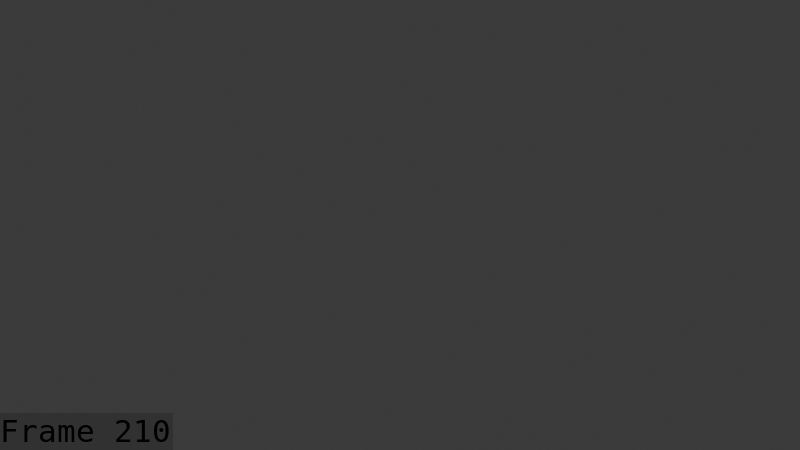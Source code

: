 # Source: boom_shroom_walk_Blocking_playblast_July_24.blend  (saved by Blender 5.1.30; exported with 4.5.12 LTS)
import bpy
from mathutils import Matrix  # noqa: F401  (used for matrix-valued properties, if any)

bpy.ops.wm.read_factory_settings(use_empty=True)
scene = bpy.context.scene
scene.name = 'Scene'

# ---- collections
col_collection = bpy.data.collections.new('Collection'); scene.collection.children.link(col_collection)
col_collection_001 = bpy.data.collections.new('Collection.001'); col_collection.children.link(col_collection_001)

# ---- world
world_world = bpy.data.worlds.new('World'); scene.world = world_world
world_world.use_nodes = True; world_world.node_tree.nodes.clear()
_N = world_world.node_tree.nodes; _L = world_world.node_tree.links
n0 = _N.new('ShaderNodeOutputWorld'); n0.name = 'World Output'; n0.location = (200, 100)
n1 = _N.new('ShaderNodeBackground'); n1.name = 'Background'; n1.location = (-200, 100)
n1.inputs[0].default_value = (0.05088, 0.05088, 0.05088, 1.0)
_L.new(n1.outputs[0], n0.inputs[0])
n0.is_active_output = True
world_world.color = (0.05088, 0.05088, 0.05088)
world_world.sun_shadow_jitter_overblur = 0.0

# ---- cameras
cam_camera_001 = bpy.data.cameras.new('Camera.001')

# ---- meshes
me_cylinder = bpy.data.meshes.new('Cylinder')
me_cylinder.from_pydata([], [], [])
me_cylinder.materials.append(None)
me_cylinder.materials.append(None)
me_cylinder.materials.append(None)
me_cylinder.materials.append(None)
me_cylinder.materials.append(None)
me_cylinder.update()
arm_armature = bpy.data.armatures.new('Armature')  # bones are not reproduced

# ---- objects
ob_camera = bpy.data.objects.new('Camera', cam_camera_001)
ob_booom_shrooom = bpy.data.objects.new('booom shrooom', me_cylinder)
ob_armature = bpy.data.objects.new('Armature', arm_armature)

# ---- transforms, parenting, visibility, modifiers, constraints
ob_camera.location = (3.498, -3.332, 3.75)
ob_camera.rotation_euler = (1.048, 4.088e-06, 0.8058)
ob_booom_shrooom.parent = ob_armature
ob_booom_shrooom.location = (0.0, -1.11e-16, 9.313e-10)
ob_booom_shrooom.scale = (1.0, 1.0, 1.0)
_m = ob_booom_shrooom.modifiers.new('Armature', 'ARMATURE')
_m.object = ob_armature
ob_armature.location = (0.0, 0.0, 0.0)
ob_armature.show_in_front = True

# ---- collection membership
col_collection.objects.link(ob_camera)
col_collection_001.objects.link(ob_booom_shrooom)
col_collection_001.objects.link(ob_armature)

# ---- scene / render settings (as saved in the file)
scene.camera = ob_camera
scene.frame_start = 1; scene.frame_end = 210; scene.frame_set(210)
scene.render.engine = 'BLENDER_EEVEE_NEXT'
scene.render.image_settings.file_format = 'FFMPEG'
scene.render.image_settings.color_mode = 'RGB'
scene.render.fps = 60
scene.render.bake_bias = 0.0
scene.render.bake_samples = 0
scene.render.use_stamp_time = False
scene.render.use_stamp_date = False
scene.render.use_stamp_camera = False
scene.render.use_stamp_scene = False
scene.render.use_stamp_filename = False
scene.render.use_stamp_render_time = False
scene.render.use_stamp = True
scene.render.stamp_font_size = 31
scene.render.stamp_foreground = (0.0, 0.0, 0.0, 1.0)
scene.cycles.sampling_pattern = 'TABULATED_SOBOL'
scene.eevee.use_volume_custom_range = False
bpy.context.view_layer.update()

# ---- added for rendering (the .blend has no usable light): sun
light_auto_sun = bpy.data.lights.new('AutoSun', 'SUN')
light_auto_sun.energy = 3.0
light_auto_sun.angle = 0.0523599
ob_auto_sun = bpy.data.objects.new('AutoSun', light_auto_sun)
scene.collection.objects.link(ob_auto_sun)
ob_auto_sun.rotation_euler = (0.872665, 0.174533, 0.523599)
bpy.context.view_layer.update()
